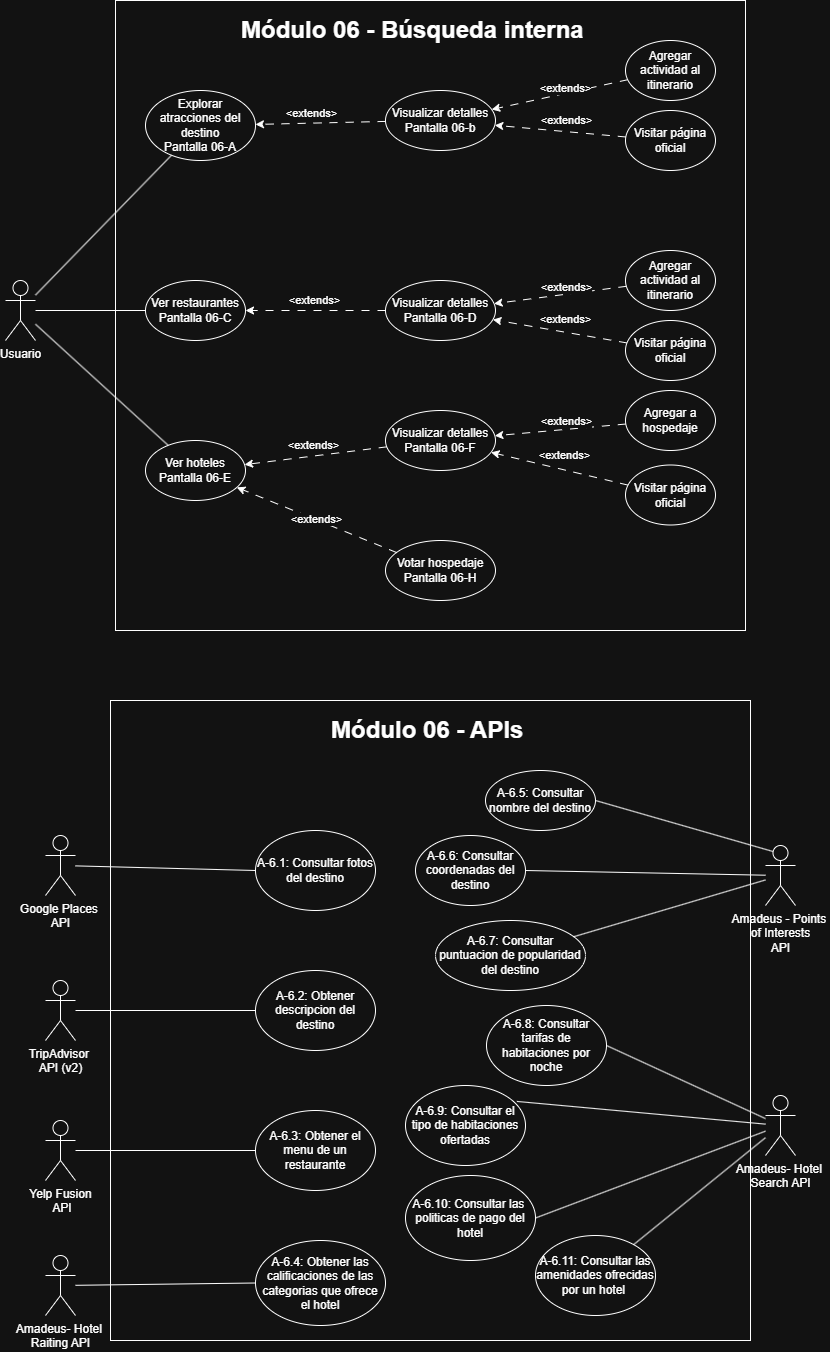

The diagram above was exported from draw.io. Its source (the exported page's mxGraphModel, read from the mxfile embedded in the PNG):
<mxGraphModel dx="1585" dy="865" grid="1" gridSize="10" guides="1" tooltips="1" connect="1" arrows="1" fold="1" page="1" pageScale="1" pageWidth="827" pageHeight="1169" math="0" shadow="0">
  <root>
    <mxCell id="0" />
    <mxCell id="1" parent="0" />
    <mxCell id="XWmPlQGmcysfm9O8QlUd-47" parent="1" style="whiteSpace=wrap;html=1;aspect=fixed;" value="" vertex="1">
      <mxGeometry height="640" width="640" x="155" y="760" as="geometry" />
    </mxCell>
    <mxCell id="mPkdynjrZee0eFylcIbz-1" parent="1" style="shape=umlActor;verticalLabelPosition=bottom;verticalAlign=top;html=1;outlineConnect=0;" value="Usuario" vertex="1">
      <mxGeometry height="60" width="30" x="50" y="340" as="geometry" />
    </mxCell>
    <mxCell id="mPkdynjrZee0eFylcIbz-2" parent="1" style="whiteSpace=wrap;html=1;aspect=fixed;" value="" vertex="1">
      <mxGeometry height="630" width="630" x="160" y="60" as="geometry" />
    </mxCell>
    <mxCell id="mPkdynjrZee0eFylcIbz-37" parent="1" style="ellipse;whiteSpace=wrap;html=1;" value="Explorar atracciones del destino&lt;div&gt;Pantalla 06-A&lt;/div&gt;" vertex="1">
      <mxGeometry height="70" width="110" x="190" y="150" as="geometry" />
    </mxCell>
    <mxCell id="mPkdynjrZee0eFylcIbz-55" edge="1" parent="1" source="mPkdynjrZee0eFylcIbz-54" style="rounded=0;orthogonalLoop=1;jettySize=auto;html=1;dashed=1;dashPattern=8 8;" target="mPkdynjrZee0eFylcIbz-38" value="">
      <mxGeometry relative="1" as="geometry" />
    </mxCell>
    <mxCell id="mPkdynjrZee0eFylcIbz-56" connectable="0" parent="mPkdynjrZee0eFylcIbz-55" style="edgeLabel;html=1;align=center;verticalAlign=middle;resizable=0;points=[];" value="&amp;lt;extends&amp;gt;" vertex="1">
      <mxGeometry relative="1" x="0.2259" as="geometry">
        <mxPoint x="20" y="-10" as="offset" />
      </mxGeometry>
    </mxCell>
    <mxCell id="mPkdynjrZee0eFylcIbz-38" parent="1" style="ellipse;whiteSpace=wrap;html=1;" value="Visualizar detalles&lt;div&gt;Pantalla 06-b&lt;/div&gt;" vertex="1">
      <mxGeometry height="60" width="110" x="430" y="150" as="geometry" />
    </mxCell>
    <mxCell id="mPkdynjrZee0eFylcIbz-39" edge="1" parent="1" source="mPkdynjrZee0eFylcIbz-38" style="endArrow=classic;html=1;rounded=0;dashed=1;dashPattern=8 8;" target="mPkdynjrZee0eFylcIbz-37" value="&amp;lt;extends&amp;gt;">
      <mxGeometry height="50" relative="1" width="50" x="0.1429" y="-10" as="geometry">
        <mxPoint as="offset" />
        <mxPoint x="380" y="250" as="sourcePoint" />
        <mxPoint x="430" y="200" as="targetPoint" />
      </mxGeometry>
    </mxCell>
    <mxCell id="mPkdynjrZee0eFylcIbz-40" parent="1" style="ellipse;whiteSpace=wrap;html=1;" value="Ver restaurantes&lt;div&gt;Pantalla 06-C&lt;/div&gt;" vertex="1">
      <mxGeometry height="60" width="100" x="190" y="340" as="geometry" />
    </mxCell>
    <mxCell id="mPkdynjrZee0eFylcIbz-41" parent="1" style="ellipse;whiteSpace=wrap;html=1;" value="Visualizar detalles&lt;div&gt;Pantalla 06-D&lt;/div&gt;" vertex="1">
      <mxGeometry height="60" width="110" x="430" y="340" as="geometry" />
    </mxCell>
    <mxCell id="mPkdynjrZee0eFylcIbz-42" edge="1" parent="1" source="mPkdynjrZee0eFylcIbz-41" style="endArrow=classic;html=1;rounded=0;dashed=1;dashPattern=8 8;" target="mPkdynjrZee0eFylcIbz-40" value="&amp;lt;extends&amp;gt;">
      <mxGeometry height="50" relative="1" width="50" y="-10" as="geometry">
        <mxPoint as="offset" />
        <mxPoint x="510" y="120" as="sourcePoint" />
        <mxPoint x="370" y="120" as="targetPoint" />
      </mxGeometry>
    </mxCell>
    <mxCell id="mPkdynjrZee0eFylcIbz-43" parent="1" style="ellipse;whiteSpace=wrap;html=1;" value="Ver hoteles&lt;div&gt;Pantalla 06-E&lt;/div&gt;" vertex="1">
      <mxGeometry height="60" width="100" x="190" y="500" as="geometry" />
    </mxCell>
    <mxCell id="mPkdynjrZee0eFylcIbz-44" parent="1" style="ellipse;whiteSpace=wrap;html=1;" value="Visualizar detalles&lt;div&gt;Pantalla 06-F&lt;/div&gt;" vertex="1">
      <mxGeometry height="60" width="110" x="430" y="470" as="geometry" />
    </mxCell>
    <mxCell id="mPkdynjrZee0eFylcIbz-45" edge="1" parent="1" source="mPkdynjrZee0eFylcIbz-44" style="endArrow=classic;html=1;rounded=0;dashed=1;dashPattern=8 8;" target="mPkdynjrZee0eFylcIbz-43" value="&amp;lt;extends&amp;gt;">
      <mxGeometry height="50" relative="1" width="50" y="-10" as="geometry">
        <mxPoint as="offset" />
        <mxPoint x="440" y="220" as="sourcePoint" />
        <mxPoint x="300" y="220" as="targetPoint" />
      </mxGeometry>
    </mxCell>
    <mxCell id="mPkdynjrZee0eFylcIbz-46" edge="1" parent="1" source="mPkdynjrZee0eFylcIbz-1" style="endArrow=none;html=1;rounded=0;" target="mPkdynjrZee0eFylcIbz-40" value="">
      <mxGeometry height="50" relative="1" width="50" as="geometry">
        <mxPoint x="380" y="280" as="sourcePoint" />
        <mxPoint x="430" y="230" as="targetPoint" />
      </mxGeometry>
    </mxCell>
    <mxCell id="mPkdynjrZee0eFylcIbz-47" edge="1" parent="1" source="mPkdynjrZee0eFylcIbz-1" style="endArrow=none;html=1;rounded=0;" target="mPkdynjrZee0eFylcIbz-37" value="">
      <mxGeometry height="50" relative="1" width="50" as="geometry">
        <mxPoint x="380" y="280" as="sourcePoint" />
        <mxPoint x="430" y="230" as="targetPoint" />
      </mxGeometry>
    </mxCell>
    <mxCell id="mPkdynjrZee0eFylcIbz-48" edge="1" parent="1" source="mPkdynjrZee0eFylcIbz-1" style="endArrow=none;html=1;rounded=0;" target="mPkdynjrZee0eFylcIbz-43" value="">
      <mxGeometry height="50" relative="1" width="50" as="geometry">
        <mxPoint x="120" y="265" as="sourcePoint" />
        <mxPoint x="207" y="235" as="targetPoint" />
      </mxGeometry>
    </mxCell>
    <mxCell id="mPkdynjrZee0eFylcIbz-50" parent="1" style="ellipse;whiteSpace=wrap;html=1;" value="Votar hospedaje&lt;div&gt;Pantalla 06-H&lt;/div&gt;" vertex="1">
      <mxGeometry height="60" width="110" x="430" y="600" as="geometry" />
    </mxCell>
    <mxCell id="mPkdynjrZee0eFylcIbz-51" edge="1" parent="1" source="mPkdynjrZee0eFylcIbz-50" style="endArrow=classic;html=1;rounded=0;dashed=1;dashPattern=8 8;" target="mPkdynjrZee0eFylcIbz-43" value="&amp;lt;extends&amp;gt;">
      <mxGeometry height="50" relative="1" width="50" x="-0.0084" as="geometry">
        <mxPoint as="offset" />
        <mxPoint x="440" y="300" as="sourcePoint" />
        <mxPoint x="300" y="300" as="targetPoint" />
      </mxGeometry>
    </mxCell>
    <mxCell id="mPkdynjrZee0eFylcIbz-54" parent="1" style="ellipse;whiteSpace=wrap;html=1;" value="Agregar actividad al itinerario" vertex="1">
      <mxGeometry height="60" width="90" x="670" y="100" as="geometry" />
    </mxCell>
    <mxCell id="mPkdynjrZee0eFylcIbz-57" parent="1" style="ellipse;whiteSpace=wrap;html=1;" value="Visitar página oficial" vertex="1">
      <mxGeometry height="60" width="90" x="670" y="170" as="geometry" />
    </mxCell>
    <mxCell id="mPkdynjrZee0eFylcIbz-60" edge="1" parent="1" source="mPkdynjrZee0eFylcIbz-57" style="rounded=0;orthogonalLoop=1;jettySize=auto;html=1;dashed=1;dashPattern=8 8;" target="mPkdynjrZee0eFylcIbz-38" value="">
      <mxGeometry relative="1" as="geometry">
        <mxPoint x="680" y="140" as="sourcePoint" />
        <mxPoint x="550" y="140" as="targetPoint" />
      </mxGeometry>
    </mxCell>
    <mxCell id="mPkdynjrZee0eFylcIbz-61" connectable="0" parent="mPkdynjrZee0eFylcIbz-60" style="edgeLabel;html=1;align=center;verticalAlign=middle;resizable=0;points=[];" value="&amp;lt;extends&amp;gt;" vertex="1">
      <mxGeometry relative="1" x="0.2259" as="geometry">
        <mxPoint x="20" y="-10" as="offset" />
      </mxGeometry>
    </mxCell>
    <mxCell id="mPkdynjrZee0eFylcIbz-65" parent="1" style="ellipse;whiteSpace=wrap;html=1;" value="Agregar actividad al itinerario" vertex="1">
      <mxGeometry height="60" width="90" x="670" y="310" as="geometry" />
    </mxCell>
    <mxCell id="mPkdynjrZee0eFylcIbz-66" parent="1" style="ellipse;whiteSpace=wrap;html=1;" value="Visitar página oficial" vertex="1">
      <mxGeometry height="60" width="90" x="670" y="380" as="geometry" />
    </mxCell>
    <mxCell id="mPkdynjrZee0eFylcIbz-67" edge="1" parent="1" source="mPkdynjrZee0eFylcIbz-65" style="rounded=0;orthogonalLoop=1;jettySize=auto;html=1;dashed=1;dashPattern=8 8;" target="mPkdynjrZee0eFylcIbz-41" value="">
      <mxGeometry relative="1" as="geometry">
        <mxPoint x="686" y="265" as="sourcePoint" />
        <mxPoint x="540" y="208" as="targetPoint" />
      </mxGeometry>
    </mxCell>
    <mxCell id="mPkdynjrZee0eFylcIbz-68" connectable="0" parent="mPkdynjrZee0eFylcIbz-67" style="edgeLabel;html=1;align=center;verticalAlign=middle;resizable=0;points=[];" value="&amp;lt;extends&amp;gt;" vertex="1">
      <mxGeometry relative="1" x="0.2259" as="geometry">
        <mxPoint x="20" y="-10" as="offset" />
      </mxGeometry>
    </mxCell>
    <mxCell id="mPkdynjrZee0eFylcIbz-69" edge="1" parent="1" source="mPkdynjrZee0eFylcIbz-66" style="rounded=0;orthogonalLoop=1;jettySize=auto;html=1;dashed=1;dashPattern=8 8;" target="mPkdynjrZee0eFylcIbz-41" value="">
      <mxGeometry relative="1" as="geometry">
        <mxPoint x="685" y="336" as="sourcePoint" />
        <mxPoint x="541" y="286" as="targetPoint" />
      </mxGeometry>
    </mxCell>
    <mxCell id="mPkdynjrZee0eFylcIbz-70" connectable="0" parent="mPkdynjrZee0eFylcIbz-69" style="edgeLabel;html=1;align=center;verticalAlign=middle;resizable=0;points=[];" value="&amp;lt;extends&amp;gt;" vertex="1">
      <mxGeometry relative="1" x="0.2259" as="geometry">
        <mxPoint x="20" y="-10" as="offset" />
      </mxGeometry>
    </mxCell>
    <mxCell id="mPkdynjrZee0eFylcIbz-71" parent="1" style="ellipse;whiteSpace=wrap;html=1;" value="Agregar a hospedaje" vertex="1">
      <mxGeometry height="60" width="90" x="670" y="450" as="geometry" />
    </mxCell>
    <mxCell id="mPkdynjrZee0eFylcIbz-72" edge="1" parent="1" source="mPkdynjrZee0eFylcIbz-71" style="rounded=0;orthogonalLoop=1;jettySize=auto;html=1;dashed=1;dashPattern=8 8;" target="mPkdynjrZee0eFylcIbz-44" value="">
      <mxGeometry relative="1" as="geometry">
        <mxPoint x="681" y="413" as="sourcePoint" />
        <mxPoint x="547" y="389" as="targetPoint" />
      </mxGeometry>
    </mxCell>
    <mxCell id="mPkdynjrZee0eFylcIbz-73" connectable="0" parent="mPkdynjrZee0eFylcIbz-72" style="edgeLabel;html=1;align=center;verticalAlign=middle;resizable=0;points=[];" value="&amp;lt;extends&amp;gt;" vertex="1">
      <mxGeometry relative="1" x="0.2259" as="geometry">
        <mxPoint x="20" y="-10" as="offset" />
      </mxGeometry>
    </mxCell>
    <mxCell id="mPkdynjrZee0eFylcIbz-74" parent="1" style="ellipse;whiteSpace=wrap;html=1;" value="Visitar página oficial" vertex="1">
      <mxGeometry height="60" width="90" x="670" y="524.5" as="geometry" />
    </mxCell>
    <mxCell id="mPkdynjrZee0eFylcIbz-75" edge="1" parent="1" source="mPkdynjrZee0eFylcIbz-74" style="rounded=0;orthogonalLoop=1;jettySize=auto;html=1;dashed=1;dashPattern=8 8;" target="mPkdynjrZee0eFylcIbz-44" value="">
      <mxGeometry relative="1" as="geometry">
        <mxPoint x="680" y="494" as="sourcePoint" />
        <mxPoint x="549" y="505" as="targetPoint" />
      </mxGeometry>
    </mxCell>
    <mxCell id="mPkdynjrZee0eFylcIbz-76" connectable="0" parent="mPkdynjrZee0eFylcIbz-75" style="edgeLabel;html=1;align=center;verticalAlign=middle;resizable=0;points=[];" value="&amp;lt;extends&amp;gt;" vertex="1">
      <mxGeometry relative="1" x="0.2259" as="geometry">
        <mxPoint x="20" y="-10" as="offset" />
      </mxGeometry>
    </mxCell>
    <mxCell id="mPkdynjrZee0eFylcIbz-78" parent="1" style="text;strokeColor=none;fillColor=none;align=left;verticalAlign=middle;spacingLeft=4;spacingRight=4;overflow=hidden;points=[[0,0.5],[1,0.5]];portConstraint=eastwest;rotatable=0;whiteSpace=wrap;html=1;" value="&lt;b&gt;&lt;font style=&quot;font-size: 24px;&quot;&gt;Módulo 06 - Búsqueda interna&lt;/font&gt;&lt;/b&gt;" vertex="1">
      <mxGeometry height="40" width="400" x="280" y="70" as="geometry" />
    </mxCell>
    <mxCell id="XWmPlQGmcysfm9O8QlUd-2" parent="1" style="shape=umlActor;verticalLabelPosition=bottom;verticalAlign=top;html=1;outlineConnect=0;" value="Amadeus - Points&amp;nbsp;&lt;div&gt;of Interests&lt;div&gt;API&lt;/div&gt;&lt;/div&gt;" vertex="1">
      <mxGeometry height="60" width="30" x="810" y="905" as="geometry" />
    </mxCell>
    <mxCell id="XWmPlQGmcysfm9O8QlUd-3" parent="1" style="ellipse;whiteSpace=wrap;html=1;" value="A-6.5: Consultar nombre del destino" vertex="1">
      <mxGeometry height="60" width="110" x="530" y="830" as="geometry" />
    </mxCell>
    <mxCell id="XWmPlQGmcysfm9O8QlUd-4" parent="1" style="ellipse;whiteSpace=wrap;html=1;" value="A-6.6: Consultar coordenadas del destino" vertex="1">
      <mxGeometry height="70" width="110" x="460" y="895" as="geometry" />
    </mxCell>
    <mxCell id="XWmPlQGmcysfm9O8QlUd-5" parent="1" style="ellipse;whiteSpace=wrap;html=1;" value="A-6.7: Consultar puntuacion de popularidad del destino" vertex="1">
      <mxGeometry height="70" width="150" x="480" y="980" as="geometry" />
    </mxCell>
    <mxCell id="XWmPlQGmcysfm9O8QlUd-9" edge="1" parent="1" source="XWmPlQGmcysfm9O8QlUd-2" style="endArrow=none;html=1;rounded=0;exitX=0.25;exitY=0.1;exitDx=0;exitDy=0;exitPerimeter=0;entryX=1;entryY=0.5;entryDx=0;entryDy=0;" target="XWmPlQGmcysfm9O8QlUd-3" value="">
      <mxGeometry height="50" relative="1" width="50" as="geometry">
        <mxPoint x="350" y="890" as="sourcePoint" />
        <mxPoint x="400" y="840" as="targetPoint" />
      </mxGeometry>
    </mxCell>
    <mxCell id="XWmPlQGmcysfm9O8QlUd-10" edge="1" parent="1" source="XWmPlQGmcysfm9O8QlUd-4" style="endArrow=none;html=1;rounded=0;exitX=1;exitY=0.5;exitDx=0;exitDy=0;" target="XWmPlQGmcysfm9O8QlUd-2" value="">
      <mxGeometry height="50" relative="1" width="50" as="geometry">
        <mxPoint x="470" y="990" as="sourcePoint" />
        <mxPoint x="520" y="940" as="targetPoint" />
      </mxGeometry>
    </mxCell>
    <mxCell id="XWmPlQGmcysfm9O8QlUd-12" edge="1" parent="1" source="XWmPlQGmcysfm9O8QlUd-5" style="endArrow=none;html=1;rounded=0;" target="XWmPlQGmcysfm9O8QlUd-2" value="">
      <mxGeometry height="50" relative="1" width="50" as="geometry">
        <mxPoint x="470" y="990" as="sourcePoint" />
        <mxPoint x="520" y="940" as="targetPoint" />
      </mxGeometry>
    </mxCell>
    <mxCell id="XWmPlQGmcysfm9O8QlUd-13" parent="1" style="shape=umlActor;verticalLabelPosition=bottom;verticalAlign=top;html=1;outlineConnect=0;" value="Google Places&amp;nbsp;&lt;div&gt;API&lt;/div&gt;" vertex="1">
      <mxGeometry height="60" width="30" x="90" y="895" as="geometry" />
    </mxCell>
    <mxCell id="XWmPlQGmcysfm9O8QlUd-15" parent="1" style="ellipse;whiteSpace=wrap;html=1;" value="A-6.1: Consultar fotos del destino" vertex="1">
      <mxGeometry height="80" width="120" x="300" y="890" as="geometry" />
    </mxCell>
    <mxCell id="XWmPlQGmcysfm9O8QlUd-18" edge="1" parent="1" source="XWmPlQGmcysfm9O8QlUd-15" style="endArrow=none;html=1;rounded=0;exitX=0;exitY=0.5;exitDx=0;exitDy=0;" target="XWmPlQGmcysfm9O8QlUd-13" value="">
      <mxGeometry height="50" relative="1" width="50" as="geometry">
        <mxPoint x="40" y="1040" as="sourcePoint" />
        <mxPoint x="90" y="990" as="targetPoint" />
      </mxGeometry>
    </mxCell>
    <mxCell id="XWmPlQGmcysfm9O8QlUd-20" parent="1" style="shape=umlActor;verticalLabelPosition=bottom;verticalAlign=top;html=1;outlineConnect=0;" value="TripAdvisor&amp;nbsp;&lt;div&gt;API (v2)&lt;/div&gt;" vertex="1">
      <mxGeometry height="60" width="30" x="90" y="1040" as="geometry" />
    </mxCell>
    <mxCell id="XWmPlQGmcysfm9O8QlUd-25" parent="1" style="ellipse;whiteSpace=wrap;html=1;" value="A-6.2: Obtener descripcion del destino" vertex="1">
      <mxGeometry height="80" width="120" x="300" y="1030" as="geometry" />
    </mxCell>
    <mxCell id="XWmPlQGmcysfm9O8QlUd-26" edge="1" parent="1" source="XWmPlQGmcysfm9O8QlUd-25" style="endArrow=none;html=1;rounded=0;exitX=0;exitY=0.5;exitDx=0;exitDy=0;" target="XWmPlQGmcysfm9O8QlUd-20" value="">
      <mxGeometry height="50" relative="1" width="50" as="geometry">
        <mxPoint x="50" y="1010" as="sourcePoint" />
        <mxPoint x="210" y="1060" as="targetPoint" />
      </mxGeometry>
    </mxCell>
    <mxCell id="XWmPlQGmcysfm9O8QlUd-27" parent="1" style="shape=umlActor;verticalLabelPosition=bottom;verticalAlign=top;html=1;outlineConnect=0;" value="Yelp Fusion&lt;div&gt;&amp;nbsp;API&lt;/div&gt;" vertex="1">
      <mxGeometry height="60" width="30" x="90" y="1180" as="geometry" />
    </mxCell>
    <mxCell id="XWmPlQGmcysfm9O8QlUd-28" parent="1" style="ellipse;whiteSpace=wrap;html=1;" value="A-6.3: Obtener el menu de un restaurante" vertex="1">
      <mxGeometry height="80" width="120" x="300" y="1170" as="geometry" />
    </mxCell>
    <mxCell id="XWmPlQGmcysfm9O8QlUd-29" edge="1" parent="1" source="XWmPlQGmcysfm9O8QlUd-28" style="endArrow=none;html=1;rounded=0;exitX=0;exitY=0.5;exitDx=0;exitDy=0;" target="XWmPlQGmcysfm9O8QlUd-27" value="">
      <mxGeometry height="50" relative="1" width="50" as="geometry">
        <mxPoint x="-120" y="1110" as="sourcePoint" />
        <mxPoint x="-70" y="1060" as="targetPoint" />
      </mxGeometry>
    </mxCell>
    <mxCell id="XWmPlQGmcysfm9O8QlUd-30" parent="1" style="shape=umlActor;verticalLabelPosition=bottom;verticalAlign=top;html=1;outlineConnect=0;" value="Amadeus- Hotel&amp;nbsp;&lt;div&gt;Search API&lt;/div&gt;" vertex="1">
      <mxGeometry height="60" width="30" x="810" y="1155" as="geometry" />
    </mxCell>
    <mxCell id="XWmPlQGmcysfm9O8QlUd-31" parent="1" style="ellipse;whiteSpace=wrap;html=1;" value="A-6.8: Consultar tarifas de habitaciones por noche" vertex="1">
      <mxGeometry height="80" width="120" x="531" y="1065" as="geometry" />
    </mxCell>
    <mxCell id="XWmPlQGmcysfm9O8QlUd-32" parent="1" style="ellipse;whiteSpace=wrap;html=1;" value="A-6.9: Consultar el tipo de habitaciones ofertadas" vertex="1">
      <mxGeometry height="80" width="120" x="450" y="1145" as="geometry" />
    </mxCell>
    <mxCell id="XWmPlQGmcysfm9O8QlUd-33" parent="1" style="ellipse;whiteSpace=wrap;html=1;" value="A-6.10: Consultar las&amp;nbsp;&lt;div&gt;politicas de pago del hotel&lt;/div&gt;" vertex="1">
      <mxGeometry height="85" width="130" x="450" y="1235" as="geometry" />
    </mxCell>
    <mxCell id="XWmPlQGmcysfm9O8QlUd-34" parent="1" style="ellipse;whiteSpace=wrap;html=1;" value="A-6.11: Consultar las amenidades ofrecidas por un hotel&amp;nbsp;" vertex="1">
      <mxGeometry height="80" width="120" x="580" y="1295" as="geometry" />
    </mxCell>
    <mxCell id="XWmPlQGmcysfm9O8QlUd-35" parent="1" style="shape=umlActor;verticalLabelPosition=bottom;verticalAlign=top;html=1;outlineConnect=0;" value="Amadeus- Hotel&amp;nbsp;&lt;div&gt;Raiting API&lt;/div&gt;" vertex="1">
      <mxGeometry height="60" width="30" x="90" y="1315" as="geometry" />
    </mxCell>
    <mxCell id="XWmPlQGmcysfm9O8QlUd-36" edge="1" parent="1" source="XWmPlQGmcysfm9O8QlUd-30" style="endArrow=none;html=1;rounded=0;entryX=1;entryY=0.5;entryDx=0;entryDy=0;" target="XWmPlQGmcysfm9O8QlUd-31" value="">
      <mxGeometry height="50" relative="1" width="50" as="geometry">
        <mxPoint x="340" y="1285" as="sourcePoint" />
        <mxPoint x="390" y="1235" as="targetPoint" />
      </mxGeometry>
    </mxCell>
    <mxCell id="XWmPlQGmcysfm9O8QlUd-37" edge="1" parent="1" source="XWmPlQGmcysfm9O8QlUd-32" style="endArrow=none;html=1;rounded=0;exitX=0.928;exitY=0.199;exitDx=0;exitDy=0;exitPerimeter=0;" target="XWmPlQGmcysfm9O8QlUd-30" value="">
      <mxGeometry height="50" relative="1" width="50" as="geometry">
        <mxPoint x="340" y="1285" as="sourcePoint" />
        <mxPoint x="650" y="1135" as="targetPoint" />
      </mxGeometry>
    </mxCell>
    <mxCell id="XWmPlQGmcysfm9O8QlUd-38" edge="1" parent="1" source="XWmPlQGmcysfm9O8QlUd-33" style="endArrow=none;html=1;rounded=0;exitX=1;exitY=0.5;exitDx=0;exitDy=0;" target="XWmPlQGmcysfm9O8QlUd-30" value="">
      <mxGeometry height="50" relative="1" width="50" as="geometry">
        <mxPoint x="340" y="1245" as="sourcePoint" />
        <mxPoint x="390" y="1195" as="targetPoint" />
      </mxGeometry>
    </mxCell>
    <mxCell id="XWmPlQGmcysfm9O8QlUd-39" edge="1" parent="1" source="XWmPlQGmcysfm9O8QlUd-34" style="endArrow=none;html=1;rounded=0;" target="XWmPlQGmcysfm9O8QlUd-30" value="">
      <mxGeometry height="50" relative="1" width="50" as="geometry">
        <mxPoint x="340" y="1245" as="sourcePoint" />
        <mxPoint x="390" y="1195" as="targetPoint" />
      </mxGeometry>
    </mxCell>
    <mxCell id="XWmPlQGmcysfm9O8QlUd-40" parent="1" style="ellipse;whiteSpace=wrap;html=1;" value="A-6.4: Obtener las calificaciones de las categorias que ofrece el hotel" vertex="1">
      <mxGeometry height="85" width="130" x="300" y="1300" as="geometry" />
    </mxCell>
    <mxCell id="XWmPlQGmcysfm9O8QlUd-41" edge="1" parent="1" source="XWmPlQGmcysfm9O8QlUd-40" style="endArrow=none;html=1;rounded=0;exitX=0;exitY=0.5;exitDx=0;exitDy=0;" target="XWmPlQGmcysfm9O8QlUd-35" value="">
      <mxGeometry height="50" relative="1" width="50" as="geometry">
        <mxPoint x="-50" y="1340" as="sourcePoint" />
        <mxPoint y="1290" as="targetPoint" />
      </mxGeometry>
    </mxCell>
    <mxCell id="XWmPlQGmcysfm9O8QlUd-46" parent="1" style="text;strokeColor=none;fillColor=none;align=left;verticalAlign=middle;spacingLeft=4;spacingRight=4;overflow=hidden;points=[[0,0.5],[1,0.5]];portConstraint=eastwest;rotatable=0;whiteSpace=wrap;html=1;" value="&lt;b&gt;&lt;font style=&quot;font-size: 24px;&quot;&gt;Módulo 06 - APIs&lt;/font&gt;&lt;/b&gt;" vertex="1">
      <mxGeometry height="40" width="210" x="370" y="770" as="geometry" />
    </mxCell>
  </root>
</mxGraphModel>